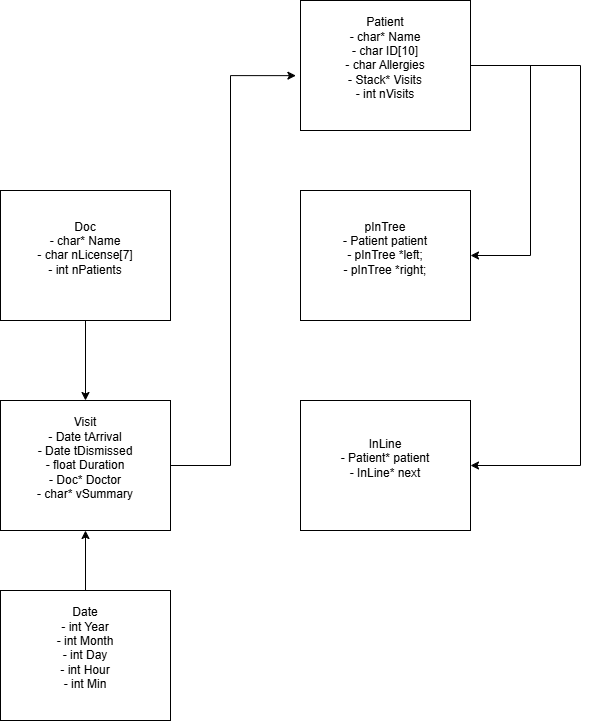

The diagram above was exported from draw.io. Its source (the exported page's mxGraphModel, read from the mxfile embedded in the PNG):
<mxGraphModel dx="1688" dy="954" grid="1" gridSize="10" guides="1" tooltips="1" connect="1" arrows="1" fold="1" page="1" pageScale="1" pageWidth="827" pageHeight="1169" background="#ffffff" math="0" shadow="0">
  <root>
    <mxCell id="0" />
    <mxCell id="1" parent="0" />
    <mxCell id="qGnNm-mWoS3EAWCqlksS-23" style="edgeStyle=orthogonalEdgeStyle;rounded=0;orthogonalLoop=1;jettySize=auto;html=1;entryX=0.5;entryY=1;entryDx=0;entryDy=0;" edge="1" parent="1" source="qGnNm-mWoS3EAWCqlksS-1" target="qGnNm-mWoS3EAWCqlksS-3">
      <mxGeometry relative="1" as="geometry" />
    </mxCell>
    <mxCell id="qGnNm-mWoS3EAWCqlksS-1" value="&lt;div&gt;Date&lt;/div&gt;&lt;div&gt;- int Year&lt;/div&gt;&lt;div&gt;- int Month&lt;/div&gt;&lt;div&gt;- int Day&lt;/div&gt;&lt;div&gt;- int Hour&lt;/div&gt;&lt;div&gt;- int Min&lt;/div&gt;&lt;div&gt;&lt;br&gt;&lt;/div&gt;" style="rounded=0;whiteSpace=wrap;html=1;" vertex="1" parent="1">
      <mxGeometry x="140" y="780" width="170" height="130" as="geometry" />
    </mxCell>
    <mxCell id="qGnNm-mWoS3EAWCqlksS-20" style="edgeStyle=orthogonalEdgeStyle;rounded=0;orthogonalLoop=1;jettySize=auto;html=1;" edge="1" parent="1" source="qGnNm-mWoS3EAWCqlksS-2" target="qGnNm-mWoS3EAWCqlksS-3">
      <mxGeometry relative="1" as="geometry" />
    </mxCell>
    <mxCell id="qGnNm-mWoS3EAWCqlksS-2" value="&lt;div&gt;&lt;div&gt;Doc&lt;/div&gt;&lt;div&gt;- char* Name&lt;/div&gt;&lt;div&gt;- char nLicense[7]&lt;/div&gt;&lt;div&gt;- int nPatients&lt;/div&gt;&lt;/div&gt;&lt;div&gt;&lt;br&gt;&lt;/div&gt;" style="rounded=0;whiteSpace=wrap;html=1;" vertex="1" parent="1">
      <mxGeometry x="140" y="380" width="170" height="130" as="geometry" />
    </mxCell>
    <mxCell id="qGnNm-mWoS3EAWCqlksS-22" style="edgeStyle=orthogonalEdgeStyle;rounded=0;orthogonalLoop=1;jettySize=auto;html=1;entryX=-0.027;entryY=0.578;entryDx=0;entryDy=0;entryPerimeter=0;" edge="1" parent="1" source="qGnNm-mWoS3EAWCqlksS-3" target="qGnNm-mWoS3EAWCqlksS-4">
      <mxGeometry relative="1" as="geometry">
        <mxPoint x="380" y="260" as="targetPoint" />
        <Array as="points">
          <mxPoint x="370" y="655" />
          <mxPoint x="370" y="265" />
        </Array>
      </mxGeometry>
    </mxCell>
    <mxCell id="qGnNm-mWoS3EAWCqlksS-3" value="&lt;div&gt;&lt;div&gt;Visit&lt;/div&gt;&lt;div&gt;- Date tArrival&lt;/div&gt;&lt;div&gt;- Date tDismissed&lt;/div&gt;&lt;div&gt;- float Duration&lt;/div&gt;&lt;div&gt;- Doc* Doctor&lt;/div&gt;&lt;div&gt;- char* vSummary&lt;/div&gt;&lt;/div&gt;&lt;div&gt;&lt;br&gt;&lt;/div&gt;" style="rounded=0;whiteSpace=wrap;html=1;" vertex="1" parent="1">
      <mxGeometry x="140" y="590" width="170" height="130" as="geometry" />
    </mxCell>
    <mxCell id="qGnNm-mWoS3EAWCqlksS-15" style="edgeStyle=orthogonalEdgeStyle;rounded=0;orthogonalLoop=1;jettySize=auto;html=1;entryX=1;entryY=0.5;entryDx=0;entryDy=0;" edge="1" parent="1" source="qGnNm-mWoS3EAWCqlksS-4" target="qGnNm-mWoS3EAWCqlksS-6">
      <mxGeometry relative="1" as="geometry">
        <mxPoint x="730" y="690" as="targetPoint" />
        <Array as="points">
          <mxPoint x="720" y="255" />
          <mxPoint x="720" y="655" />
        </Array>
      </mxGeometry>
    </mxCell>
    <mxCell id="qGnNm-mWoS3EAWCqlksS-16" style="edgeStyle=orthogonalEdgeStyle;rounded=0;orthogonalLoop=1;jettySize=auto;html=1;" edge="1" parent="1" source="qGnNm-mWoS3EAWCqlksS-4" target="qGnNm-mWoS3EAWCqlksS-5">
      <mxGeometry relative="1" as="geometry">
        <mxPoint x="620" y="430" as="targetPoint" />
        <Array as="points">
          <mxPoint x="670" y="255" />
          <mxPoint x="670" y="445" />
        </Array>
      </mxGeometry>
    </mxCell>
    <mxCell id="qGnNm-mWoS3EAWCqlksS-4" value="&lt;div&gt;&lt;div&gt;Patient&lt;/div&gt;&lt;div&gt;- char* Name&lt;/div&gt;&lt;div&gt;- char ID[10]&lt;/div&gt;&lt;div&gt;- char Allergies&lt;/div&gt;&lt;div&gt;- Stack* Visits&lt;/div&gt;&lt;div&gt;- int nVisits&lt;/div&gt;&lt;/div&gt;&lt;div&gt;&lt;br&gt;&lt;/div&gt;" style="rounded=0;whiteSpace=wrap;html=1;" vertex="1" parent="1">
      <mxGeometry x="440" y="190" width="170" height="130" as="geometry" />
    </mxCell>
    <mxCell id="qGnNm-mWoS3EAWCqlksS-5" value="&lt;div&gt;&lt;div&gt;pInTree&lt;/div&gt;&lt;div&gt;- Patient patient&lt;/div&gt;&lt;div&gt;&lt;div&gt;- pInTree *left;&lt;/div&gt;&lt;div&gt;- pInTree *right;&lt;/div&gt;&lt;/div&gt;&lt;/div&gt;&lt;div&gt;&lt;br&gt;&lt;/div&gt;" style="rounded=0;whiteSpace=wrap;html=1;" vertex="1" parent="1">
      <mxGeometry x="440" y="380" width="170" height="130" as="geometry" />
    </mxCell>
    <mxCell id="qGnNm-mWoS3EAWCqlksS-6" value="&lt;div&gt;&lt;div&gt;&lt;div&gt;InLine&lt;/div&gt;&lt;div&gt;- Patient* patient&lt;/div&gt;&lt;div&gt;- InLine* next&lt;/div&gt;&lt;/div&gt;&lt;/div&gt;&lt;div&gt;&lt;br&gt;&lt;/div&gt;" style="rounded=0;whiteSpace=wrap;html=1;" vertex="1" parent="1">
      <mxGeometry x="440" y="590" width="170" height="130" as="geometry" />
    </mxCell>
  </root>
</mxGraphModel>